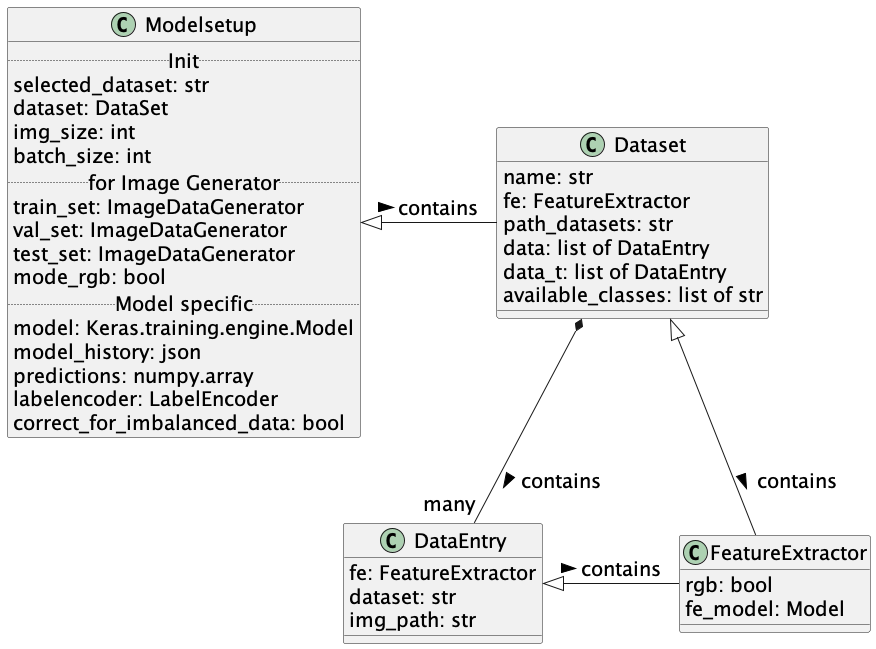

The diagram above was rendered by PlantUML. Its source (embedded in the PNG):
@startuml classdiagram.png
'https://plantuml.com/class-diagram

skinparam defaultFontSize 20

Dataset *-- "many" DataEntry: > contains
Modelsetup <|- Dataset: > contains
DataEntry <|- FeatureExtractor: > contains
Dataset <|- FeatureExtractor: > contains

class DataEntry{
    fe: FeatureExtractor
    dataset: str
    img_path: str
}

class Dataset{
    name: str
    fe: FeatureExtractor
    path_datasets: str
    data: list of DataEntry
    data_t: list of DataEntry
    available_classes: list of str
}

class Modelsetup{
.. Init ..
    selected_dataset: str
    dataset: DataSet
    img_size: int
    batch_size: int
.. for Image Generator ..
    train_set: ImageDataGenerator
    val_set: ImageDataGenerator
    test_set: ImageDataGenerator
    mode_rgb: bool
.. Model specific ..
    model: Keras.training.engine.Model
    model_history: json
    predictions: numpy.array
    labelencoder: LabelEncoder
    correct_for_imbalanced_data: bool
}

class FeatureExtractor{
rgb: bool
fe_model: Model
}

@enduml